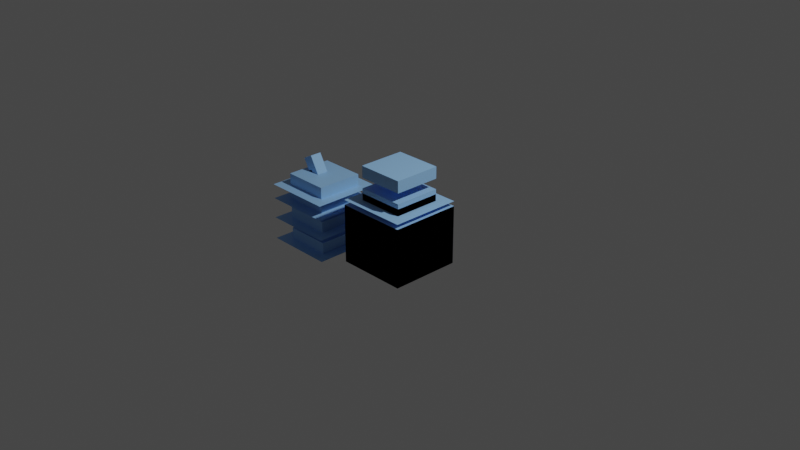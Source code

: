 # Source: x_farming_melon_slush.blend  (saved by Blender 2.83.21; exported with 4.5.12 LTS)
import bpy
from mathutils import Matrix  # noqa: F401  (used for matrix-valued properties, if any)

bpy.ops.wm.read_factory_settings(use_empty=True)
scene = bpy.context.scene
scene.name = 'Scene'

# ---- collections
col_collection = bpy.data.collections.new('Collection'); scene.collection.children.link(col_collection)

# ---- materials (node trees are filled in below, after node groups)
mat_vcolormaterial = bpy.data.materials.new('VColorMaterial')
mat_vcolormaterial.use_transparent_shadow = False

# ---- material node trees
mat_vcolormaterial.use_nodes = True; mat_vcolormaterial.node_tree.nodes.clear()
_N = mat_vcolormaterial.node_tree.nodes; _L = mat_vcolormaterial.node_tree.links
n0 = _N.new('ShaderNodeBsdfPrincipled'); n0.name = 'Principled BSDF'; n0.location = (10, 300)
n0.distribution = 'GGX'
n0.subsurface_method = 'BURLEY'
n0.inputs[3].default_value = 1.45
n0.inputs[27].default_value = (0.0, 0.0, 0.0, 1.0)
n0.inputs[28].default_value = 1.0
n1 = _N.new('ShaderNodeOutputMaterial'); n1.name = 'Material Output'; n1.location = (300, 300)
n2 = _N.new('ShaderNodeVertexColor'); n2.name = 'Vertex Color'; n2.location = (-280, 80)
_L.new(n0.outputs[0], n1.inputs[0])
_L.new(n2.outputs[0], n0.inputs[0])
n1.is_active_output = True

# ---- world
world_world = bpy.data.worlds.new('World'); scene.world = world_world
world_world.use_nodes = True; world_world.node_tree.nodes.clear()
_N = world_world.node_tree.nodes; _L = world_world.node_tree.links
n0 = _N.new('ShaderNodeOutputWorld'); n0.name = 'World Output'; n0.location = (300, 300)
n1 = _N.new('ShaderNodeBackground'); n1.name = 'Background'; n1.location = (10, 300)
n1.inputs[0].default_value = (0.05088, 0.05088, 0.05088, 1.0)
_L.new(n1.outputs[0], n0.inputs[0])
n0.is_active_output = True
world_world.color = (0.05088, 0.05088, 0.05088)
world_world.use_sun_shadow = False
world_world.sun_shadow_jitter_overblur = 0.0

# ---- cameras
cam_camera = bpy.data.cameras.new('Camera')
cam_camera.clip_end = 100.0
cam_camera.ortho_scale = 7.314

# ---- lights
light_light = bpy.data.lights.new('Light', 'POINT')
light_light.transmission_factor = 0.0
light_light.energy = 1000.0
light_light.shadow_soft_size = 0.1
light_light.shadow_maximum_resolution = 0.006
light_light.use_absolute_resolution = True

# ---- meshes
me_x_farming_melon_slush_vox = bpy.data.meshes.new('x_farming_melon_slush.vox')
me_x_farming_melon_slush_vox.from_pydata([(-0.6, -0.6, 0.0), (-0.6, 0.6, 0.0), (-0.6, -0.6, 1.0), (0.6, -0.6, 1.0), (0.6, 0.6, 1.0), (0.6, -0.6, 0.0), (0.6, 0.6, 0.0), (-0.6, 0.6, 1.0), (-0.4, 0.4, 1.283), (-0.4, -0.4, 1.283), (0.4, -0.4, 1.283), (0.6, -0.6, 1.083), (-0.4, -0.6, 1.083), (0.6, 0.4, 1.083), (-0.6, -0.6, 1.083), (0.4, 0.4, 1.283), (-0.4, -0.4, 1.083), (0.4, -0.4, 1.083), (0.6, 0.6, 1.083), (-0.4, 0.4, 1.083), (0.4, 0.4, 1.083), (-0.6, 0.6, 1.083)], [], [(1, 7, 4, 6), (0, 5, 3, 2), (0, 2, 7, 1), (0, 1, 6, 5), (5, 6, 4, 3), (9, 10, 15, 8), (19, 8, 15, 20), (17, 20, 15, 10), (16, 9, 8, 19), (16, 17, 10, 9), (14, 12, 16, 19, 20, 13, 18, 21), (12, 11, 13, 20, 17, 16)])
_ca = me_x_farming_melon_slush_vox.color_attributes.new('Col', 'BYTE_COLOR', 'CORNER')
_ca.data.foreach_set('color', [0.3185, 0.6038, 1.0, 1.0, 0.3185, 0.6038, 1.0, 1.0, 0.3185, 0.6038, 1.0, 1.0, 0.3185, 0.6038, 1.0, 1.0, 0.3185, 0.6038, 1.0, 1.0, 0.3185, 0.6038, 1.0, 1.0, 0.3185, 0.6038, 1.0, 1.0, 0.3185, 0.6038, 1.0, 1.0, 0.3185, 0.6038, 1.0, 1.0, 0.3185, 0.6038, 1.0, 1.0, 0.3185, 0.6038, 1.0, 1.0, 0.3185, 0.6038, 1.0, 1.0, 0.3185, 0.6038, 1.0, 1.0, 0.3185, 0.6038, 1.0, 1.0, 0.3185, 0.6038, 1.0, 1.0, 0.3185, 0.6038, 1.0, 1.0, 0.3185, 0.6038, 1.0, 1.0, 0.3185, 0.6038, 1.0, 1.0, 0.3185, 0.6038, 1.0, 1.0, 0.3185, 0.6038, 1.0, 1.0, 0.3185, 0.6038, 1.0, 1.0, 0.3185, 0.6038, 1.0, 1.0, 0.3185, 0.6038, 1.0, 1.0, 0.3185, 0.6038, 1.0, 1.0, 0.3185, 0.6038, 1.0, 1.0, 0.3185, 0.6038, 1.0, 1.0, 0.3185, 0.6038, 1.0, 1.0, 0.3185, 0.6038, 1.0, 1.0, 0.3185, 0.6038, 1.0, 1.0, 0.3185, 0.6038, 1.0, 1.0, 0.3185, 0.6038, 1.0, 1.0, 0.3185, 0.6038, 1.0, 1.0, 0.3185, 0.6038, 1.0, 1.0, 0.3185, 0.6038, 1.0, 1.0, 0.3185, 0.6038, 1.0, 1.0, 0.3185, 0.6038, 1.0, 1.0, 0.3185, 0.6038, 1.0, 1.0, 0.3185, 0.6038, 1.0, 1.0, 0.3185, 0.6038, 1.0, 1.0, 0.3185, 0.6038, 1.0, 1.0, 0.3185, 0.6038, 1.0, 1.0, 0.3185, 0.6038, 1.0, 1.0, 0.3185, 0.6038, 1.0, 1.0, 0.3185, 0.6038, 1.0, 1.0, 0.3185, 0.6038, 1.0, 1.0, 0.3185, 0.6038, 1.0, 1.0, 0.3185, 0.6038, 1.0, 1.0, 0.3185, 0.6038, 1.0, 1.0, 0.3185, 0.6038, 1.0, 1.0, 0.3185, 0.6038, 1.0, 1.0, 0.3185, 0.6038, 1.0, 1.0, 0.3185, 0.6038, 1.0, 1.0, 0.3185, 0.6038, 1.0, 1.0, 0.3185, 0.6038, 1.0, 1.0])
me_x_farming_melon_slush_vox.materials.append(mat_vcolormaterial)
me_x_farming_melon_slush_vox.use_remesh_fix_poles = True
me_x_farming_melon_slush_vox.use_remesh_preserve_attributes = False
me_x_farming_melon_slush_vox.use_mirror_vertex_groups = False
me_x_farming_melon_slush_vox.update()
me_x_farming_melon_slush_vox_002 = bpy.data.meshes.new('x_farming_melon_slush.vox.002')
me_x_farming_melon_slush_vox_002.from_pydata([(-0.4, -0.3, 1.0), (-0.4, 0.0, 1.0), (-0.4, 0.2, 1.0), (-0.4, 0.3, 1.0), (-0.4, -0.3, 1.2), (-0.4, -0.2, 1.2), (-0.4, 0.0, 1.2), (-0.4, 0.1, 1.2), (-0.4, 0.4, 1.2), (0.4, -0.4, 1.1), (0.4, 0.1, 1.0), (0.4, 0.2, 1.0), (0.4, -0.2, 1.2), (0.4, 0.0, 1.2), (0.4, 0.1, 1.2), (0.4, 0.2, 1.2), (0.4, 0.4, 1.1), (-0.4, -0.4, 1.0), (-0.3, -0.4, 1.0), (-0.4, -0.4, 1.1), (-0.2, -0.4, 1.0), (-0.1, -0.4, 1.0), (0.0, -0.4, 1.0), (0.1, -0.4, 1.0), (0.2, -0.4, 1.0), (0.3, -0.4, 1.0), (0.4, -0.4, 1.0), (-0.3, -0.4, 1.2), (-0.4, -0.4, 1.2), (-0.1, -0.4, 1.2), (0.4, -0.4, 1.2), (-0.4, 0.4, 1.0), (-0.4, 0.4, 1.1), (-0.3, 0.4, 1.0), (-0.2, 0.4, 1.0), (-0.1, 0.4, 1.0), (0.0, 0.4, 1.0), (0.1, 0.4, 1.0), (0.3, 0.4, 1.0), (0.4, 0.4, 1.0), (-0.2, 0.4, 1.2), (-0.1, 0.4, 1.2), (0.1, 0.4, 1.2), (0.2, 0.4, 1.2), (0.3, 0.4, 1.2), (-0.4, -0.2, 1.0), (0.4, -0.3, 1.0), (-0.4, -0.1, 1.0), (0.4, -0.2, 1.0), (0.4, -0.1, 1.0), (-0.4, 0.1, 1.0), (0.4, 0.0, 1.0), (0.4, 0.3, 1.0), (0.2, 0.4, 1.0), (-0.2, -0.4, 1.2), (0.0, -0.4, 1.2), (0.1, -0.4, 1.2), (0.2, -0.4, 1.2), (0.3, -0.4, 1.2), (0.4, -0.3, 1.2), (-0.4, -0.1, 1.2), (0.4, -0.1, 1.2), (-0.4, 0.2, 1.2), (0.4, 0.3, 1.2), (-0.4, 0.3, 1.2), (-0.3, 0.4, 1.2), (0.0, 0.4, 1.2), (0.4, 0.4, 1.2)], [], [(28, 27, 54, 29, 55, 56, 57, 58, 30, 59, 12, 61, 13, 14, 15, 63, 67, 44, 43, 42, 66, 41, 40, 65, 8, 64, 62, 7, 6, 60, 5, 4), (31, 32, 8, 65, 40, 41, 66, 42, 43, 44, 67, 16, 39, 38, 53, 37, 36, 35, 34, 33), (26, 46, 48, 49, 51, 10, 11, 52, 39, 16, 67, 63, 15, 14, 13, 61, 12, 59, 30, 9), (17, 19, 28, 4, 5, 60, 6, 7, 62, 64, 8, 32, 31, 3, 2, 50, 1, 47, 45, 0), (17, 18, 20, 21, 22, 23, 24, 25, 26, 9, 30, 58, 57, 56, 55, 29, 54, 27, 28, 19)])
_ca = me_x_farming_melon_slush_vox_002.color_attributes.new('Col', 'BYTE_COLOR', 'CORNER')
_ca.data.foreach_set('color', [0.3185, 0.6038, 1.0, 1.0, 0.3185, 0.6038, 1.0, 1.0, 0.3185, 0.6038, 1.0, 1.0, 0.3185, 0.6038, 1.0, 1.0, 0.3185, 0.6038, 1.0, 1.0, 0.3185, 0.6038, 1.0, 1.0, 0.3185, 0.6038, 1.0, 1.0, 0.3185, 0.6038, 1.0, 1.0, 0.3185, 0.6038, 1.0, 1.0, 0.3185, 0.6038, 1.0, 1.0, 0.3185, 0.6038, 1.0, 1.0, 0.3185, 0.6038, 1.0, 1.0, 0.3185, 0.6038, 1.0, 1.0, 0.3185, 0.6038, 1.0, 1.0, 0.3185, 0.6038, 1.0, 1.0, 0.3185, 0.6038, 1.0, 1.0, 0.3185, 0.6038, 1.0, 1.0, 0.3185, 0.6038, 1.0, 1.0, 0.3185, 0.6038, 1.0, 1.0, 0.3185, 0.6038, 1.0, 1.0, 0.3185, 0.6038, 1.0, 1.0, 0.3185, 0.6038, 1.0, 1.0, 0.3185, 0.6038, 1.0, 1.0, 0.3185, 0.6038, 1.0, 1.0, 0.3185, 0.6038, 1.0, 1.0, 0.3185, 0.6038, 1.0, 1.0, 0.3185, 0.6038, 1.0, 1.0, 0.3185, 0.6038, 1.0, 1.0, 0.3185, 0.6038, 1.0, 1.0, 0.3185, 0.6038, 1.0, 1.0, 0.3185, 0.6038, 1.0, 1.0, 0.3185, 0.6038, 1.0, 1.0, 0.3185, 0.6038, 1.0, 1.0, 0.3185, 0.6038, 1.0, 1.0, 0.3185, 0.6038, 1.0, 1.0, 0.3185, 0.6038, 1.0, 1.0, 0.3185, 0.6038, 1.0, 1.0, 0.3185, 0.6038, 1.0, 1.0, 0.3185, 0.6038, 1.0, 1.0, 0.3185, 0.6038, 1.0, 1.0, 0.3185, 0.6038, 1.0, 1.0, 0.3185, 0.6038, 1.0, 1.0, 0.3185, 0.6038, 1.0, 1.0, 0.3185, 0.6038, 1.0, 1.0, 0.3185, 0.6038, 1.0, 1.0, 0.3185, 0.6038, 1.0, 1.0, 0.3185, 0.6038, 1.0, 1.0, 0.3185, 0.6038, 1.0, 1.0, 0.3185, 0.6038, 1.0, 1.0, 0.3185, 0.6038, 1.0, 1.0, 0.3185, 0.6038, 1.0, 1.0, 0.3185, 0.6038, 1.0, 1.0, 0.3185, 0.6038, 1.0, 1.0, 0.3185, 0.6038, 1.0, 1.0, 0.3185, 0.6038, 1.0, 1.0, 0.3185, 0.6038, 1.0, 1.0, 0.3185, 0.6038, 1.0, 1.0, 0.3185, 0.6038, 1.0, 1.0, 0.3185, 0.6038, 1.0, 1.0, 0.3185, 0.6038, 1.0, 1.0, 0.3185, 0.6038, 1.0, 1.0, 0.3185, 0.6038, 1.0, 1.0, 0.3185, 0.6038, 1.0, 1.0, 0.3185, 0.6038, 1.0, 1.0, 0.3185, 0.6038, 1.0, 1.0, 0.3185, 0.6038, 1.0, 1.0, 0.3185, 0.6038, 1.0, 1.0, 0.3185, 0.6038, 1.0, 1.0, 0.3185, 0.6038, 1.0, 1.0, 0.3185, 0.6038, 1.0, 1.0, 0.3185, 0.6038, 1.0, 1.0, 0.3185, 0.6038, 1.0, 1.0, 0.3185, 0.6038, 1.0, 1.0, 0.3185, 0.6038, 1.0, 1.0, 0.3185, 0.6038, 1.0, 1.0, 0.3185, 0.6038, 1.0, 1.0, 0.3185, 0.6038, 1.0, 1.0, 0.3185, 0.6038, 1.0, 1.0, 0.3185, 0.6038, 1.0, 1.0, 0.3185, 0.6038, 1.0, 1.0, 0.3185, 0.6038, 1.0, 1.0, 0.3185, 0.6038, 1.0, 1.0, 0.3185, 0.6038, 1.0, 1.0, 0.3185, 0.6038, 1.0, 1.0, 0.3185, 0.6038, 1.0, 1.0, 0.3185, 0.6038, 1.0, 1.0, 0.3185, 0.6038, 1.0, 1.0, 0.3185, 0.6038, 1.0, 1.0, 0.3185, 0.6038, 1.0, 1.0, 0.3185, 0.6038, 1.0, 1.0, 0.3185, 0.6038, 1.0, 1.0, 0.3185, 0.6038, 1.0, 1.0, 0.3185, 0.6038, 1.0, 1.0, 0.3185, 0.6038, 1.0, 1.0, 0.3185, 0.6038, 1.0, 1.0, 0.3185, 0.6038, 1.0, 1.0, 0.3185, 0.6038, 1.0, 1.0, 0.3185, 0.6038, 1.0, 1.0, 0.3185, 0.6038, 1.0, 1.0, 0.3185, 0.6038, 1.0, 1.0, 0.3185, 0.6038, 1.0, 1.0, 0.3185, 0.6038, 1.0, 1.0, 0.3185, 0.6038, 1.0, 1.0, 0.3185, 0.6038, 1.0, 1.0, 0.3185, 0.6038, 1.0, 1.0, 0.3185, 0.6038, 1.0, 1.0, 0.3185, 0.6038, 1.0, 1.0, 0.3185, 0.6038, 1.0, 1.0, 0.3185, 0.6038, 1.0, 1.0, 0.3185, 0.6038, 1.0, 1.0, 0.3185, 0.6038, 1.0, 1.0, 0.3185, 0.6038, 1.0, 1.0])
me_x_farming_melon_slush_vox_002.materials.append(mat_vcolormaterial)
me_x_farming_melon_slush_vox_002.use_remesh_fix_poles = True
me_x_farming_melon_slush_vox_002.use_remesh_preserve_attributes = False
me_x_farming_melon_slush_vox_002.use_mirror_vertex_groups = False
me_x_farming_melon_slush_vox_002.update()
me_x_farming_melon_slush_vox_003 = bpy.data.meshes.new('x_farming_melon_slush.vox.003')
me_x_farming_melon_slush_vox_003.from_pydata([(-0.6, -0.6, 0.0), (-0.6, 0.6, 0.0), (-0.6, -0.6, 1.0), (0.6, -0.6, 1.0), (0.6, 0.6, 1.0), (0.6, -0.6, 0.0), (0.6, 0.6, 0.0), (-0.6, 0.6, 1.0), (-0.4, 0.4, 0.45), (-0.4, -0.4, 0.45), (0.4, -0.4, 0.45), (0.6, -0.6, 0.25), (-0.4, -0.6, 0.25), (0.6, 0.4, 0.25), (-0.6, -0.6, 0.25), (0.4, 0.4, 0.45), (-0.4, -0.4, 0.25), (0.4, -0.4, 0.25), (0.6, 0.6, 0.25), (-0.4, 0.4, 0.25), (0.4, 0.4, 0.25), (-0.6, 0.6, 0.25), (-0.6, -0.6, 0.25), (-0.6, -0.6, 0.5), (-0.6, -0.6, 0.75), (-0.6, 0.6, 0.75), (-0.6, 0.6, 0.5), (-0.6, 0.6, 0.25), (0.6, -0.6, 0.25), (0.6, -0.6, 0.5), (0.6, -0.6, 0.75), (0.6, 0.6, 0.25), (0.6, 0.6, 0.5), (0.6, 0.6, 0.75), (-0.4, 0.4, 0.7), (-0.4, -0.4, 0.7), (0.4, -0.4, 0.7), (0.6, -0.6, 0.5), (-0.4, -0.6, 0.5), (0.6, 0.4, 0.5), (-0.6, -0.6, 0.5), (0.4, 0.4, 0.7), (-0.4, -0.4, 0.5), (0.4, -0.4, 0.5), (0.6, 0.6, 0.5), (-0.4, 0.4, 0.5), (0.4, 0.4, 0.5), (-0.6, 0.6, 0.5), (0.6, 0.6, 0.75), (0.4, -0.4, 0.75), (-0.4, -0.4, 0.75), (0.4, 0.4, 0.95), (-0.6, -0.6, 0.75), (0.6, 0.4, 0.75), (-0.4, -0.6, 0.75), (0.6, -0.6, 0.75), (0.4, -0.4, 0.95), (-0.4, -0.4, 0.95), (-0.4, 0.4, 0.95), (-0.4, 0.4, 1.2), (-0.4, -0.4, 1.2), (0.4, -0.4, 1.2), (0.6, -0.6, 1.0), (-0.4, -0.6, 1.0), (0.6, 0.4, 1.0), (-0.6, -0.6, 1.0), (0.4, 0.4, 1.2), (-0.4, -0.4, 1.0), (0.4, -0.4, 1.0), (0.6, 0.6, 1.0), (-0.4, 0.4, 1.0), (0.4, 0.4, 1.0), (-0.6, 0.6, 1.0), (-0.4, 0.4, 0.75), (0.4, 0.4, 0.75), (-0.6, 0.6, 0.75), (-2.017, 0.1, 0.8338), (-1.84, 0.1, 0.9263), (-1.84, -0.1, 0.9263), (-2.017, -0.1, 0.8338), (-1.215, 0.6, 0.75), (-1.415, -0.4, 0.75), (-2.215, -0.4, 0.75), (-1.415, 0.4, 0.95), (-2.415, -0.6, 0.75), (-1.215, 0.4, 0.75), (-2.215, -0.6, 0.75), (-1.215, -0.6, 0.75), (-1.415, -0.4, 0.95), (-2.215, -0.4, 0.95), (-2.215, 0.4, 0.95), (-2.215, 0.4, 0.75), (-1.415, 0.4, 0.75), (-2.415, 0.6, 0.75), (-2.198, -0.1, 1.15), (-2.021, -0.1, 1.242), (-2.198, 0.1, 1.15), (-2.021, 0.1, 1.242), (-2.017, 0.1, 0.5784), (-1.84, 0.1, 0.6708), (-1.84, -0.1, 0.6708), (-2.017, -0.1, 0.5784), (-1.215, 0.6, 0.4946), (-1.415, -0.4, 0.4946), (-2.215, -0.4, 0.4946), (-1.415, 0.4, 0.6946), (-2.415, -0.6, 0.4946), (-1.215, 0.4, 0.4946), (-2.215, -0.6, 0.4946), (-1.215, -0.6, 0.4946), (-1.415, -0.4, 0.6946), (-2.215, -0.4, 0.6946), (-2.215, 0.4, 0.6946), (-2.215, 0.4, 0.4946), (-1.415, 0.4, 0.4946), (-2.415, 0.6, 0.4946), (-2.198, -0.1, 0.8943), (-2.021, -0.1, 0.9868), (-2.198, 0.1, 0.8943), (-2.021, 0.1, 0.9868), (-2.017, 0.1, 0.219), (-1.84, 0.1, 0.3115), (-1.84, -0.1, 0.3115), (-2.017, -0.1, 0.219), (-1.215, 0.6, 0.1352), (-1.415, -0.4, 0.1352), (-2.215, -0.4, 0.1352), (-1.415, 0.4, 0.3352), (-2.415, -0.6, 0.1352), (-1.215, 0.4, 0.1352), (-2.215, -0.6, 0.1352), (-1.215, -0.6, 0.1352), (-1.415, -0.4, 0.3352), (-2.215, -0.4, 0.3352), (-2.215, 0.4, 0.3352), (-2.215, 0.4, 0.1352), (-1.415, 0.4, 0.1352), (-2.415, 0.6, 0.1352), (-2.198, -0.1, 0.5349), (-2.021, -0.1, 0.6274), (-2.198, 0.1, 0.5349), (-2.021, 0.1, 0.6274), (-2.017, 0.1, -0.1706), (-1.84, 0.1, -0.07812), (-1.84, -0.1, -0.07812), (-2.017, -0.1, -0.1706), (-1.215, 0.6, -0.2544), (-1.415, -0.4, -0.2544), (-2.215, -0.4, -0.2544), (-1.415, 0.4, -0.05438), (-2.415, -0.6, -0.2544), (-1.215, 0.4, -0.2544), (-2.215, -0.6, -0.2544), (-1.215, -0.6, -0.2544), (-1.415, -0.4, -0.05438), (-2.215, -0.4, -0.05438), (-2.215, 0.4, -0.05438), (-2.215, 0.4, -0.2544), (-1.415, 0.4, -0.2544), (-2.415, 0.6, -0.2544), (-2.198, -0.1, 0.1453), (-2.021, -0.1, 0.2378), (-2.198, 0.1, 0.1453), (-2.021, 0.1, 0.2378)], [], [(0, 1, 6, 5), (9, 10, 15, 8), (19, 8, 15, 20), (17, 20, 15, 10), (16, 9, 8, 19), (16, 17, 10, 9), (14, 12, 16, 19, 20, 13, 18, 21), (12, 11, 13, 20, 17, 16), (25, 7, 4, 33, 32, 31, 6, 1, 27, 26), (30, 3, 2, 24, 23, 22, 0, 5, 28, 29), (33, 4, 3, 30, 29, 28, 5, 6, 31, 32), (35, 36, 41, 34), (45, 34, 41, 46), (43, 46, 41, 36), (42, 35, 34, 45), (42, 43, 36, 35), (40, 38, 42, 45, 46, 39, 44, 47), (38, 37, 39, 46, 43, 42), (52, 54, 50, 73, 74, 53, 48, 75), (50, 49, 56, 57), (50, 57, 58, 73), (49, 74, 51, 56), (73, 58, 51, 74), (57, 56, 51, 58), (60, 61, 66, 59), (70, 59, 66, 71), (68, 71, 66, 61), (67, 60, 59, 70), (67, 68, 61, 60), (65, 63, 67, 70, 71, 64, 69, 72), (63, 62, 64, 71, 68, 67), (54, 55, 53, 74, 49, 50), (24, 2, 7, 25, 26, 27, 1, 0, 22, 23), (97, 77, 76, 96), (96, 76, 79, 94), (94, 79, 78, 95), (95, 78, 77, 97), (90, 89, 88, 83), (84, 86, 82, 91, 92, 85, 80, 93), (82, 81, 88, 89), (82, 89, 90, 91), (81, 92, 83, 88), (91, 90, 83, 92), (86, 87, 85, 92, 81, 82), (96, 94, 95, 97), (119, 99, 98, 118), (118, 98, 101, 116), (116, 101, 100, 117), (117, 100, 99, 119), (112, 111, 110, 105), (106, 108, 104, 113, 114, 107, 102, 115), (104, 103, 110, 111), (104, 111, 112, 113), (103, 114, 105, 110), (113, 112, 105, 114), (108, 109, 107, 114, 103, 104), (118, 116, 117, 119), (141, 121, 120, 140), (140, 120, 123, 138), (138, 123, 122, 139), (139, 122, 121, 141), (134, 133, 132, 127), (128, 130, 126, 135, 136, 129, 124, 137), (126, 125, 132, 133), (126, 133, 134, 135), (125, 136, 127, 132), (135, 134, 127, 136), (130, 131, 129, 136, 125, 126), (140, 138, 139, 141), (163, 143, 142, 162), (162, 142, 145, 160), (160, 145, 144, 161), (161, 144, 143, 163), (156, 155, 154, 149), (150, 152, 148, 157, 158, 151, 146, 159), (148, 147, 154, 155), (148, 155, 156, 157), (147, 158, 149, 154), (157, 156, 149, 158), (152, 153, 151, 158, 147, 148), (162, 160, 161, 163)])
_ca = me_x_farming_melon_slush_vox_003.color_attributes.new('Col', 'BYTE_COLOR', 'CORNER')
_ca.data.foreach_set('color', [0.3185, 0.6038, 1.0, 1.0, 0.3185, 0.6038, 1.0, 1.0, 0.3185, 0.6038, 1.0, 1.0, 0.3185, 0.6038, 1.0, 1.0, 0.3185, 0.6038, 1.0, 1.0, 0.3185, 0.6038, 1.0, 1.0, 0.3185, 0.6038, 1.0, 1.0, 0.3185, 0.6038, 1.0, 1.0, 0.3185, 0.6038, 1.0, 1.0, 0.3185, 0.6038, 1.0, 1.0, 0.3185, 0.6038, 1.0, 1.0, 0.3185, 0.6038, 1.0, 1.0, 0.3185, 0.6038, 1.0, 1.0, 0.3185, 0.6038, 1.0, 1.0, 0.3185, 0.6038, 1.0, 1.0, 0.3185, 0.6038, 1.0, 1.0, 0.3185, 0.6038, 1.0, 1.0, 0.3185, 0.6038, 1.0, 1.0, 0.3185, 0.6038, 1.0, 1.0, 0.3185, 0.6038, 1.0, 1.0, 0.3185, 0.6038, 1.0, 1.0, 0.3185, 0.6038, 1.0, 1.0, 0.3185, 0.6038, 1.0, 1.0, 0.3185, 0.6038, 1.0, 1.0, 0.3185, 0.6038, 1.0, 1.0, 0.3185, 0.6038, 1.0, 1.0, 0.3185, 0.6038, 1.0, 1.0, 0.3185, 0.6038, 1.0, 1.0, 0.3185, 0.6038, 1.0, 1.0, 0.3185, 0.6038, 1.0, 1.0, 0.3185, 0.6038, 1.0, 1.0, 0.3185, 0.6038, 1.0, 1.0, 0.3185, 0.6038, 1.0, 1.0, 0.3185, 0.6038, 1.0, 1.0, 0.3185, 0.6038, 1.0, 1.0, 0.3185, 0.6038, 1.0, 1.0, 0.3185, 0.6038, 1.0, 1.0, 0.3185, 0.6038, 1.0, 1.0, 0.3185, 0.6038, 1.0, 1.0, 0.3185, 0.6038, 1.0, 1.0, 0.3185, 0.6038, 1.0, 1.0, 0.3185, 0.6038, 1.0, 1.0, 0.3185, 0.6038, 1.0, 1.0, 0.3185, 0.6038, 1.0, 1.0, 0.3185, 0.6038, 1.0, 1.0, 0.3185, 0.6038, 1.0, 1.0, 0.3185, 0.6038, 1.0, 1.0, 0.3185, 0.6038, 1.0, 1.0, 0.3185, 0.6038, 1.0, 1.0, 0.3185, 0.6038, 1.0, 1.0, 0.3185, 0.6038, 1.0, 1.0, 0.3185, 0.6038, 1.0, 1.0, 0.3185, 0.6038, 1.0, 1.0, 0.3185, 0.6038, 1.0, 1.0, 0.3185, 0.6038, 1.0, 1.0, 0.3185, 0.6038, 1.0, 1.0, 0.3185, 0.6038, 1.0, 1.0, 0.3185, 0.6038, 1.0, 1.0, 0.3185, 0.6038, 1.0, 1.0, 0.3185, 0.6038, 1.0, 1.0, 0.3185, 0.6038, 1.0, 1.0, 0.3185, 0.6038, 1.0, 1.0, 0.3185, 0.6038, 1.0, 1.0, 0.3185, 0.6038, 1.0, 1.0, 0.3185, 0.6038, 1.0, 1.0, 0.3185, 0.6038, 1.0, 1.0, 0.3185, 0.6038, 1.0, 1.0, 0.3185, 0.6038, 1.0, 1.0, 0.3185, 0.6038, 1.0, 1.0, 0.3185, 0.6038, 1.0, 1.0, 0.3185, 0.6038, 1.0, 1.0, 0.3185, 0.6038, 1.0, 1.0, 0.3185, 0.6038, 1.0, 1.0, 0.3185, 0.6038, 1.0, 1.0, 0.3185, 0.6038, 1.0, 1.0, 0.3185, 0.6038, 1.0, 1.0, 0.3185, 0.6038, 1.0, 1.0, 0.3185, 0.6038, 1.0, 1.0, 0.3185, 0.6038, 1.0, 1.0, 0.3185, 0.6038, 1.0, 1.0, 0.3185, 0.6038, 1.0, 1.0, 0.3185, 0.6038, 1.0, 1.0, 0.3185, 0.6038, 1.0, 1.0, 0.3185, 0.6038, 1.0, 1.0, 0.3185, 0.6038, 1.0, 1.0, 0.3185, 0.6038, 1.0, 1.0, 0.3185, 0.6038, 1.0, 1.0, 0.3185, 0.6038, 1.0, 1.0, 0.3185, 0.6038, 1.0, 1.0, 0.3185, 0.6038, 1.0, 1.0, 0.3185, 0.6038, 1.0, 1.0, 0.3185, 0.6038, 1.0, 1.0, 0.3185, 0.6038, 1.0, 1.0, 0.3185, 0.6038, 1.0, 1.0, 0.3185, 0.6038, 1.0, 1.0, 0.3185, 0.6038, 1.0, 1.0, 0.3185, 0.6038, 1.0, 1.0, 0.3185, 0.6038, 1.0, 1.0, 0.3185, 0.6038, 1.0, 1.0, 0.3185, 0.6038, 1.0, 1.0, 0.3185, 0.6038, 1.0, 1.0, 0.3185, 0.6038, 1.0, 1.0, 0.3185, 0.6038, 1.0, 1.0, 0.3185, 0.6038, 1.0, 1.0, 0.3185, 0.6038, 1.0, 1.0, 0.3185, 0.6038, 1.0, 1.0, 0.3185, 0.6038, 1.0, 1.0, 0.3185, 0.6038, 1.0, 1.0, 0.3185, 0.6038, 1.0, 1.0, 0.3185, 0.6038, 1.0, 1.0, 0.3185, 0.6038, 1.0, 1.0, 0.3185, 0.6038, 1.0, 1.0, 0.3185, 0.6038, 1.0, 1.0, 0.3185, 0.6038, 1.0, 1.0, 0.3185, 0.6038, 1.0, 1.0, 0.3185, 0.6038, 1.0, 1.0, 0.3185, 0.6038, 1.0, 1.0, 0.3185, 0.6038, 1.0, 1.0, 0.3185, 0.6038, 1.0, 1.0, 0.3185, 0.6038, 1.0, 1.0, 0.3185, 0.6038, 1.0, 1.0, 0.3185, 0.6038, 1.0, 1.0, 0.3185, 0.6038, 1.0, 1.0, 0.3185, 0.6038, 1.0, 1.0, 0.3185, 0.6038, 1.0, 1.0, 0.3185, 0.6038, 1.0, 1.0, 0.3185, 0.6038, 1.0, 1.0, 0.3185, 0.6038, 1.0, 1.0, 0.3185, 0.6038, 1.0, 1.0, 0.3185, 0.6038, 1.0, 1.0, 0.3185, 0.6038, 1.0, 1.0, 0.3185, 0.6038, 1.0, 1.0, 0.3185, 0.6038, 1.0, 1.0, 0.3185, 0.6038, 1.0, 1.0, 0.3185, 0.6038, 1.0, 1.0, 0.3185, 0.6038, 1.0, 1.0, 0.3185, 0.6038, 1.0, 1.0, 0.3185, 0.6038, 1.0, 1.0, 0.3185, 0.6038, 1.0, 1.0, 0.3185, 0.6038, 1.0, 1.0, 0.3185, 0.6038, 1.0, 1.0, 0.3185, 0.6038, 1.0, 1.0, 0.3185, 0.6038, 1.0, 1.0, 0.3185, 0.6038, 1.0, 1.0, 0.3185, 0.6038, 1.0, 1.0, 0.3185, 0.6038, 1.0, 1.0, 0.3185, 0.6038, 1.0, 1.0, 0.3185, 0.6038, 1.0, 1.0, 0.3185, 0.6038, 1.0, 1.0, 0.3185, 0.6038, 1.0, 1.0, 0.3185, 0.6038, 1.0, 1.0, 0.3185, 0.6038, 1.0, 1.0, 0.3185, 0.6038, 1.0, 1.0, 0.3185, 0.6038, 1.0, 1.0, 0.3185, 0.6038, 1.0, 1.0, 0.3185, 0.6038, 1.0, 1.0, 0.3185, 0.6038, 1.0, 1.0, 0.3185, 0.6038, 1.0, 1.0, 0.3185, 0.6038, 1.0, 1.0, 0.3185, 0.6038, 1.0, 1.0, 0.3185, 0.6038, 1.0, 1.0, 0.3185, 0.6038, 1.0, 1.0, 0.3185, 0.6038, 1.0, 1.0, 0.3185, 0.6038, 1.0, 1.0, 0.3185, 0.6038, 1.0, 1.0, 0.3185, 0.6038, 1.0, 1.0, 0.3185, 0.6038, 1.0, 1.0, 0.3185, 0.6038, 1.0, 1.0, 0.3185, 0.6038, 1.0, 1.0, 0.3185, 0.6038, 1.0, 1.0, 0.3185, 0.6038, 1.0, 1.0, 0.3185, 0.6038, 1.0, 1.0, 0.3185, 0.6038, 1.0, 1.0, 0.3185, 0.6038, 1.0, 1.0, 0.3185, 0.6038, 1.0, 1.0, 0.3185, 0.6038, 1.0, 1.0, 0.3185, 0.6038, 1.0, 1.0, 0.3185, 0.6038, 1.0, 1.0, 0.3185, 0.6038, 1.0, 1.0, 0.3185, 0.6038, 1.0, 1.0, 0.3185, 0.6038, 1.0, 1.0, 0.3185, 0.6038, 1.0, 1.0, 0.3185, 0.6038, 1.0, 1.0, 0.3185, 0.6038, 1.0, 1.0, 0.3185, 0.6038, 1.0, 1.0, 0.3185, 0.6038, 1.0, 1.0, 0.3185, 0.6038, 1.0, 1.0, 0.3185, 0.6038, 1.0, 1.0, 0.3185, 0.6038, 1.0, 1.0, 0.3185, 0.6038, 1.0, 1.0, 0.3185, 0.6038, 1.0, 1.0, 0.3185, 0.6038, 1.0, 1.0, 0.3185, 0.6038, 1.0, 1.0, 0.3185, 0.6038, 1.0, 1.0, 0.3185, 0.6038, 1.0, 1.0, 0.3185, 0.6038, 1.0, 1.0, 0.3185, 0.6038, 1.0, 1.0, 0.3185, 0.6038, 1.0, 1.0, 0.3185, 0.6038, 1.0, 1.0, 0.3185, 0.6038, 1.0, 1.0, 0.3185, 0.6038, 1.0, 1.0, 0.3185, 0.6038, 1.0, 1.0, 0.3185, 0.6038, 1.0, 1.0, 0.3185, 0.6038, 1.0, 1.0, 0.3185, 0.6038, 1.0, 1.0, 0.3185, 0.6038, 1.0, 1.0, 0.3185, 0.6038, 1.0, 1.0, 0.3185, 0.6038, 1.0, 1.0, 0.3185, 0.6038, 1.0, 1.0, 0.3185, 0.6038, 1.0, 1.0, 0.3185, 0.6038, 1.0, 1.0, 0.3185, 0.6038, 1.0, 1.0, 0.3185, 0.6038, 1.0, 1.0, 0.3185, 0.6038, 1.0, 1.0, 0.3185, 0.6038, 1.0, 1.0, 0.3185, 0.6038, 1.0, 1.0, 0.3185, 0.6038, 1.0, 1.0, 0.3185, 0.6038, 1.0, 1.0, 0.3185, 0.6038, 1.0, 1.0, 0.3185, 0.6038, 1.0, 1.0, 0.3185, 0.6038, 1.0, 1.0, 0.3185, 0.6038, 1.0, 1.0, 0.3185, 0.6038, 1.0, 1.0, 0.3185, 0.6038, 1.0, 1.0, 0.3185, 0.6038, 1.0, 1.0, 0.3185, 0.6038, 1.0, 1.0, 0.3185, 0.6038, 1.0, 1.0, 0.3185, 0.6038, 1.0, 1.0, 0.3185, 0.6038, 1.0, 1.0, 0.3185, 0.6038, 1.0, 1.0, 0.3185, 0.6038, 1.0, 1.0, 0.3185, 0.6038, 1.0, 1.0, 0.3185, 0.6038, 1.0, 1.0, 0.3185, 0.6038, 1.0, 1.0, 0.3185, 0.6038, 1.0, 1.0, 0.3185, 0.6038, 1.0, 1.0, 0.3185, 0.6038, 1.0, 1.0, 0.3185, 0.6038, 1.0, 1.0, 0.3185, 0.6038, 1.0, 1.0, 0.3185, 0.6038, 1.0, 1.0, 0.3185, 0.6038, 1.0, 1.0, 0.3185, 0.6038, 1.0, 1.0, 0.3185, 0.6038, 1.0, 1.0, 0.3185, 0.6038, 1.0, 1.0, 0.3185, 0.6038, 1.0, 1.0, 0.3185, 0.6038, 1.0, 1.0, 0.3185, 0.6038, 1.0, 1.0, 0.3185, 0.6038, 1.0, 1.0, 0.3185, 0.6038, 1.0, 1.0, 0.3185, 0.6038, 1.0, 1.0, 0.3185, 0.6038, 1.0, 1.0, 0.3185, 0.6038, 1.0, 1.0, 0.3185, 0.6038, 1.0, 1.0, 0.3185, 0.6038, 1.0, 1.0, 0.3185, 0.6038, 1.0, 1.0, 0.3185, 0.6038, 1.0, 1.0, 0.3185, 0.6038, 1.0, 1.0, 0.3185, 0.6038, 1.0, 1.0, 0.3185, 0.6038, 1.0, 1.0, 0.3185, 0.6038, 1.0, 1.0, 0.3185, 0.6038, 1.0, 1.0, 0.3185, 0.6038, 1.0, 1.0, 0.3185, 0.6038, 1.0, 1.0, 0.3185, 0.6038, 1.0, 1.0, 0.3185, 0.6038, 1.0, 1.0, 0.3185, 0.6038, 1.0, 1.0, 0.3185, 0.6038, 1.0, 1.0, 0.3185, 0.6038, 1.0, 1.0, 0.3185, 0.6038, 1.0, 1.0, 0.3185, 0.6038, 1.0, 1.0, 0.3185, 0.6038, 1.0, 1.0, 0.3185, 0.6038, 1.0, 1.0, 0.3185, 0.6038, 1.0, 1.0, 0.3185, 0.6038, 1.0, 1.0, 0.3185, 0.6038, 1.0, 1.0, 0.3185, 0.6038, 1.0, 1.0, 0.3185, 0.6038, 1.0, 1.0, 0.3185, 0.6038, 1.0, 1.0, 0.3185, 0.6038, 1.0, 1.0, 0.3185, 0.6038, 1.0, 1.0, 0.3185, 0.6038, 1.0, 1.0, 0.3185, 0.6038, 1.0, 1.0, 0.3185, 0.6038, 1.0, 1.0, 0.3185, 0.6038, 1.0, 1.0, 0.3185, 0.6038, 1.0, 1.0, 0.3185, 0.6038, 1.0, 1.0, 0.3185, 0.6038, 1.0, 1.0, 0.3185, 0.6038, 1.0, 1.0, 0.3185, 0.6038, 1.0, 1.0, 0.3185, 0.6038, 1.0, 1.0, 0.3185, 0.6038, 1.0, 1.0, 0.3185, 0.6038, 1.0, 1.0, 0.3185, 0.6038, 1.0, 1.0, 0.3185, 0.6038, 1.0, 1.0, 0.3185, 0.6038, 1.0, 1.0, 0.3185, 0.6038, 1.0, 1.0, 0.3185, 0.6038, 1.0, 1.0, 0.3185, 0.6038, 1.0, 1.0, 0.3185, 0.6038, 1.0, 1.0, 0.3185, 0.6038, 1.0, 1.0, 0.3185, 0.6038, 1.0, 1.0, 0.3185, 0.6038, 1.0, 1.0, 0.3185, 0.6038, 1.0, 1.0, 0.3185, 0.6038, 1.0, 1.0, 0.3185, 0.6038, 1.0, 1.0, 0.3185, 0.6038, 1.0, 1.0, 0.3185, 0.6038, 1.0, 1.0, 0.3185, 0.6038, 1.0, 1.0, 0.3185, 0.6038, 1.0, 1.0, 0.3185, 0.6038, 1.0, 1.0, 0.3185, 0.6038, 1.0, 1.0, 0.3185, 0.6038, 1.0, 1.0, 0.3185, 0.6038, 1.0, 1.0, 0.3185, 0.6038, 1.0, 1.0, 0.3185, 0.6038, 1.0, 1.0, 0.3185, 0.6038, 1.0, 1.0, 0.3185, 0.6038, 1.0, 1.0, 0.3185, 0.6038, 1.0, 1.0, 0.3185, 0.6038, 1.0, 1.0, 0.3185, 0.6038, 1.0, 1.0, 0.3185, 0.6038, 1.0, 1.0, 0.3185, 0.6038, 1.0, 1.0, 0.3185, 0.6038, 1.0, 1.0, 0.3185, 0.6038, 1.0, 1.0, 0.3185, 0.6038, 1.0, 1.0, 0.3185, 0.6038, 1.0, 1.0, 0.3185, 0.6038, 1.0, 1.0, 0.3185, 0.6038, 1.0, 1.0, 0.3185, 0.6038, 1.0, 1.0, 0.3185, 0.6038, 1.0, 1.0, 0.3185, 0.6038, 1.0, 1.0, 0.3185, 0.6038, 1.0, 1.0, 0.3185, 0.6038, 1.0, 1.0, 0.3185, 0.6038, 1.0, 1.0, 0.3185, 0.6038, 1.0, 1.0, 0.3185, 0.6038, 1.0, 1.0, 0.3185, 0.6038, 1.0, 1.0, 0.3185, 0.6038, 1.0, 1.0, 0.3185, 0.6038, 1.0, 1.0, 0.3185, 0.6038, 1.0, 1.0, 0.3185, 0.6038, 1.0, 1.0, 0.3185, 0.6038, 1.0, 1.0, 0.3185, 0.6038, 1.0, 1.0, 0.3185, 0.6038, 1.0, 1.0, 0.3185, 0.6038, 1.0, 1.0, 0.3185, 0.6038, 1.0, 1.0, 0.3185, 0.6038, 1.0, 1.0, 0.3185, 0.6038, 1.0, 1.0, 0.3185, 0.6038, 1.0, 1.0, 0.3185, 0.6038, 1.0, 1.0, 0.3185, 0.6038, 1.0, 1.0, 0.3185, 0.6038, 1.0, 1.0, 0.3185, 0.6038, 1.0, 1.0, 0.3185, 0.6038, 1.0, 1.0, 0.3185, 0.6038, 1.0, 1.0, 0.3185, 0.6038, 1.0, 1.0, 0.3185, 0.6038, 1.0, 1.0, 0.3185, 0.6038, 1.0, 1.0, 0.3185, 0.6038, 1.0, 1.0, 0.3185, 0.6038, 1.0, 1.0, 0.3185, 0.6038, 1.0, 1.0, 0.3185, 0.6038, 1.0, 1.0, 0.3185, 0.6038, 1.0, 1.0, 0.3185, 0.6038, 1.0, 1.0, 0.3185, 0.6038, 1.0, 1.0, 0.3185, 0.6038, 1.0, 1.0, 0.3185, 0.6038, 1.0, 1.0, 0.3185, 0.6038, 1.0, 1.0, 0.3185, 0.6038, 1.0, 1.0, 0.3185, 0.6038, 1.0, 1.0, 0.3185, 0.6038, 1.0, 1.0, 0.3185, 0.6038, 1.0, 1.0, 0.3185, 0.6038, 1.0, 1.0, 0.3185, 0.6038, 1.0, 1.0, 0.3185, 0.6038, 1.0, 1.0, 0.3185, 0.6038, 1.0, 1.0, 0.3185, 0.6038, 1.0, 1.0, 0.3185, 0.6038, 1.0, 1.0, 0.3185, 0.6038, 1.0, 1.0, 0.3185, 0.6038, 1.0, 1.0, 0.3185, 0.6038, 1.0, 1.0, 0.3185, 0.6038, 1.0, 1.0, 0.3185, 0.6038, 1.0, 1.0, 0.3185, 0.6038, 1.0, 1.0, 0.3185, 0.6038, 1.0, 1.0, 0.3185, 0.6038, 1.0, 1.0, 0.3185, 0.6038, 1.0, 1.0, 0.3185, 0.6038, 1.0, 1.0, 0.3185, 0.6038, 1.0, 1.0, 0.3185, 0.6038, 1.0, 1.0, 0.3185, 0.6038, 1.0, 1.0, 0.3185, 0.6038, 1.0, 1.0, 0.3185, 0.6038, 1.0, 1.0, 0.3185, 0.6038, 1.0, 1.0, 0.3185, 0.6038, 1.0, 1.0, 0.3185, 0.6038, 1.0, 1.0])
me_x_farming_melon_slush_vox_003.materials.append(mat_vcolormaterial)
me_x_farming_melon_slush_vox_003.use_remesh_fix_poles = True
me_x_farming_melon_slush_vox_003.use_remesh_preserve_attributes = False
me_x_farming_melon_slush_vox_003.use_mirror_vertex_groups = False
me_x_farming_melon_slush_vox_003.update()

# ---- objects
ob_light = bpy.data.objects.new('Light', light_light)
ob_camera = bpy.data.objects.new('Camera', cam_camera)
ob_x_farming_melon_slush_vox = bpy.data.objects.new('x_farming_melon_slush.vox', me_x_farming_melon_slush_vox)
ob_x_farming_melon_slush_vox_002 = bpy.data.objects.new('x_farming_melon_slush.vox.002', me_x_farming_melon_slush_vox_002)
ob_x_farming_melon_slush_vox_001 = bpy.data.objects.new('x_farming_melon_slush.vox.001', me_x_farming_melon_slush_vox_003)

# ---- transforms, parenting, visibility, modifiers, constraints
ob_light.location = (4.076, 1.005, 5.904)
ob_light.rotation_euler = (0.6503, 0.05522, 1.866)
ob_light.lock_rotations_4d = False
ob_light.empty_display_type = 'ARROWS'
ob_light.color = (0.0, 0.0, 0.0, 0.0)
ob_light.lineart.crease_threshold = 0.0
ob_camera.location = (7.359, -6.926, 4.958)
ob_camera.rotation_euler = (1.109, 0.0, 0.8149)
ob_camera.lock_rotations_4d = False
ob_camera.empty_display_type = 'ARROWS'
ob_camera.color = (0.0, 0.0, 0.0, 0.0)
ob_camera.display_type = 'WIRE'
ob_camera.lineart.crease_threshold = 0.0
ob_x_farming_melon_slush_vox.location = (0.0, 0.0, -0.5)
ob_x_farming_melon_slush_vox.scale = (0.65, 0.65, 0.65)
ob_x_farming_melon_slush_vox.lineart.crease_threshold = 0.0
ob_x_farming_melon_slush_vox_002.location = (0.0, 0.0, -0.2003)
ob_x_farming_melon_slush_vox_002.scale = (0.65, 0.65, 0.65)
ob_x_farming_melon_slush_vox_002.lineart.crease_threshold = 0.0
ob_x_farming_melon_slush_vox_001.location = (0.0, 0.0, -0.5)
ob_x_farming_melon_slush_vox_001.scale = (0.65, 0.65, 0.65)
ob_x_farming_melon_slush_vox_001.lineart.crease_threshold = 0.0
_vg = ob_x_farming_melon_slush_vox_001.vertex_groups.new(name='outside')
_vg = ob_x_farming_melon_slush_vox_001.vertex_groups.new(name='bites')

# ---- collection membership
col_collection.objects.link(ob_light)
col_collection.objects.link(ob_camera)
col_collection.objects.link(ob_x_farming_melon_slush_vox)
col_collection.objects.link(ob_x_farming_melon_slush_vox_002)
col_collection.objects.link(ob_x_farming_melon_slush_vox_001)

# ---- scene / render settings (as saved in the file)
scene.camera = ob_camera
scene.frame_start = 1; scene.frame_end = 250; scene.frame_set(1)
scene.render.engine = 'BLENDER_EEVEE_NEXT'
scene.cycles.use_denoising = False
scene.cycles.samples = 128
scene.cycles.sampling_pattern = 'TABULATED_SOBOL'
scene.cycles.use_adaptive_sampling = False
scene.cycles.use_light_tree = False
scene.view_settings.view_transform = 'Filmic'
bpy.context.view_layer.update()
